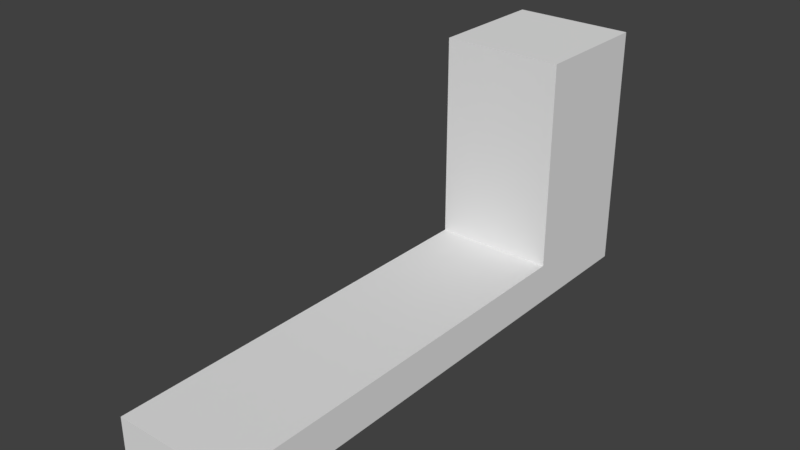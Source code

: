 # Source: squash_strech.blend  (saved by Blender 2.78.0; exported with 4.5.12 LTS)
import bpy
from mathutils import Matrix  # noqa: F401  (used for matrix-valued properties, if any)

bpy.ops.wm.read_factory_settings(use_empty=True)
scene = bpy.context.scene
scene.name = 'Scene'

# ---- collections
col_collection_1 = bpy.data.collections.new('Collection 1'); scene.collection.children.link(col_collection_1)

# ---- world
world_world = bpy.data.worlds.new('World'); scene.world = world_world
world_world.color = (0.05088, 0.05088, 0.05088)
world_world.use_sun_shadow = False
world_world.sun_shadow_jitter_overblur = 0.0
world_world.cycles.sampling_method = 'MANUAL'

# ---- meshes
me_plane = bpy.data.meshes.new('Plane')
me_plane.from_pydata([(-0.3226, 1.294e-15, -1.41e-08), (0.2774, -1.381e-15, -7.53e-08), (-0.3226, 1.0, 2.961e-08), (0.2774, 1.0, -3.158e-08), (-0.3226, -0.1989, -5.406e-09), (0.2774, -0.1989, -6.66e-08), (-2.336, -2.553e-15, -1.021e-07), (-2.336, -0.1989, -9.343e-08)], [], [(0, 1, 3, 2), (1, 0, 4, 5), (4, 0, 6, 7)])
me_plane.use_remesh_preserve_volume = False
me_plane.use_remesh_preserve_attributes = False
me_plane.use_mirror_vertex_groups = False
me_plane.update()

# ---- objects
ob_plane = bpy.data.objects.new('Plane', me_plane)

# ---- transforms, parenting, visibility, modifiers, constraints
ob_plane.location = (0.0, 1.323, 0.0)
ob_plane.rotation_euler = (1.571, -0.0, 1.571)
ob_plane.lineart.crease_threshold = 0.0
_m = ob_plane.modifiers.new('Solidify', 'SOLIDIFY')
_m.thickness = 0.587
_m.offset = 0.0
_m.nonmanifold_thickness_mode = 'FIXED'
_m.nonmanifold_merge_threshold = 0.0003

# ---- collection membership
col_collection_1.objects.link(ob_plane)

# ---- scene / render settings (as saved in the file)
scene.frame_start = 1; scene.frame_end = 35; scene.frame_set(1)
scene.render.engine = 'BLENDER_EEVEE_NEXT'
scene.render.resolution_percentage = 50
scene.render.dither_intensity = 0.0
scene.cycles.use_denoising = False
scene.cycles.samples = 128
scene.cycles.sampling_pattern = 'TABULATED_SOBOL'
scene.cycles.light_sampling_threshold = 0.0
scene.cycles.use_adaptive_sampling = False
scene.cycles.use_light_tree = False
scene.cycles.blur_glossy = 0.0
scene.cycles.sample_clamp_indirect = 0.0
scene.view_settings.view_transform = 'Standard'
bpy.context.view_layer.update()

# ---- added for rendering (the .blend has no active camera and no usable light): camera, sun
cam_auto = bpy.data.cameras.new('AutoCamera')
cam_auto.lens = 50.0
cam_auto.sensor_width = 36.0
cam_auto.clip_end = 1000.0
ob_auto_camera = bpy.data.objects.new('AutoCamera', cam_auto)
scene.collection.objects.link(ob_auto_camera)
ob_auto_camera.location = (2.71542, -2.96538, 2.5729)
ob_auto_camera.rotation_euler = (1.09748, -7.21219e-08, 0.694738)
scene.camera = ob_auto_camera
light_auto_sun = bpy.data.lights.new('AutoSun', 'SUN')
light_auto_sun.energy = 3.0
light_auto_sun.angle = 0.0523599
ob_auto_sun = bpy.data.objects.new('AutoSun', light_auto_sun)
scene.collection.objects.link(ob_auto_sun)
ob_auto_sun.rotation_euler = (0.872665, 0.174533, 0.523599)
bpy.context.view_layer.update()
